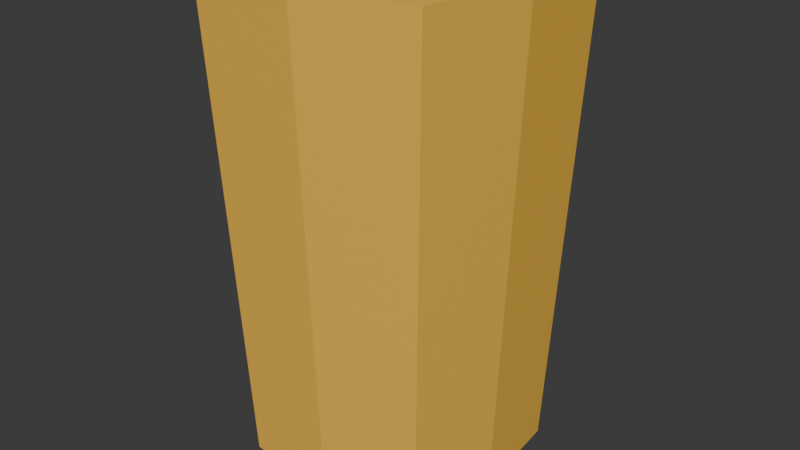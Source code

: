 # Source: bigCup_2025.blend  (saved by Blender 4.4.32; exported with 4.5.12 LTS)
import bpy
from mathutils import Matrix  # noqa: F401  (used for matrix-valued properties, if any)

bpy.ops.wm.read_factory_settings(use_empty=True)
scene = bpy.context.scene
scene.name = 'Scene'

# ---- collections
col_collection = bpy.data.collections.new('Collection'); scene.collection.children.link(col_collection)

# ---- materials (node trees are filled in below, after node groups)
mat_material_001 = bpy.data.materials.new('Material.001')

# ---- material node trees
mat_material_001.use_nodes = True; mat_material_001.node_tree.nodes.clear()
_N = mat_material_001.node_tree.nodes; _L = mat_material_001.node_tree.links
n0 = _N.new('ShaderNodeBsdfPrincipled'); n0.name = 'Principled BSDF'; n0.location = (10, 300)
n0.inputs[0].default_value = (1.0, 0.5731, 0.07352, 1.0)
n1 = _N.new('ShaderNodeOutputMaterial'); n1.name = 'Material Output'; n1.location = (300, 300)
_L.new(n0.outputs[0], n1.inputs[0])
n1.is_active_output = True

# ---- world
world_world = bpy.data.worlds.new('World'); scene.world = world_world
world_world.use_nodes = True; world_world.node_tree.nodes.clear()
_N = world_world.node_tree.nodes; _L = world_world.node_tree.links
n0 = _N.new('ShaderNodeOutputWorld'); n0.name = 'World Output'; n0.location = (300, 300)
n1 = _N.new('ShaderNodeBackground'); n1.name = 'Background'; n1.location = (10, 300)
n1.inputs[0].default_value = (0.05088, 0.05088, 0.05088, 1.0)
_L.new(n1.outputs[0], n0.inputs[0])
n0.is_active_output = True
world_world.color = (0.05088, 0.05088, 0.05088)
world_world.sun_shadow_jitter_overblur = 0.0

# ---- meshes
me_plane_001 = bpy.data.meshes.new('Plane.001')
me_plane_001.from_pydata([(-1.0, -1.0, 0.0), (1.0, -1.0, 0.0), (-1.0, 1.0, 0.0), (1.0, 1.0, 0.0), (-1.18, -1.18, 0.1003), (1.18, -1.18, 0.1003), (-1.18, 1.18, 0.1003), (1.18, 1.18, 0.1003), (-1.19, 1.19, 5.936), (-1.19, -1.19, 5.936), (1.19, -1.19, 5.936), (1.19, 1.19, 5.936), (-1.405, 1.405, 5.936), (-1.405, -1.405, 5.936), (1.405, -1.405, 5.936), (1.405, 1.405, 5.936), (0.0, -1.1, 0.0), (0.0, 1.1, 0.0), (0.0, -1.298, 0.1003), (0.0, 1.298, 0.1003), (0.0, -1.309, 5.936), (0.0, 1.309, 5.936), (0.0, -1.546, 5.936), (0.0, 1.546, 5.936), (-1.1, 0.0, 0.0), (1.1, 0.0, 0.0), (-1.298, 0.0, 0.1003), (1.298, 0.0, 0.1003), (-1.309, 0.0, 5.936), (1.309, 0.0, 5.936), (-1.546, 0.0, 5.936), (1.546, 0.0, 5.936), (0.0, 0.0, 0.0)], [], [(32, 17, 3, 25), (29, 11, 15, 31), (19, 7, 15, 23), (24, 0, 9, 28), (25, 3, 11, 29), (26, 6, 12, 30), (28, 9, 13, 30), (21, 8, 12, 23), (20, 10, 14, 22), (18, 4, 13, 22), (17, 2, 8, 21), (16, 1, 10, 20), (27, 5, 14, 31), (0, 16, 20, 9), (3, 17, 21, 11), (5, 18, 22, 14), (9, 20, 22, 13), (11, 21, 23, 15), (6, 19, 23, 12), (24, 2, 17, 32), (0, 24, 32, 16), (7, 27, 31, 15), (8, 28, 30, 12), (4, 26, 30, 13), (1, 25, 29, 10), (2, 24, 28, 8), (10, 29, 31, 14), (16, 32, 25, 1), (4, 0, 16, 18), (18, 16, 1, 5), (5, 1, 25, 27), (25, 27, 7, 3), (3, 7, 19, 17), (17, 19, 6, 2), (26, 24, 0, 4), (2, 6, 26, 24)])
_uv = me_plane_001.uv_layers.new(name='UVMap')
_uv.uv.foreach_set('vector', [0.5, 0.5, 0.5, 1.0, 1.0, 1.0, 1.0, 0.5, 1.0, 0.5, 1.0, 1.0, 1.0, 1.0, 1.0, 0.5, 0.0, 0.0, 0.0, 0.0, 0.0, 0.0, 0.0, 0.0, 0.0, 0.5, 0.0, 0.0, 0.0, 0.0, 0.0, 0.5, 1.0, 0.5, 1.0, 1.0, 1.0, 1.0, 1.0, 0.5, 0.0, 0.0, 0.0, 0.0, 0.0, 0.0, 0.0, 0.0, 0.0, 0.5, 0.0, 0.0, 0.0, 0.0, 0.0, 0.5, 0.5, 1.0, 0.0, 1.0, 0.0, 1.0, 0.5, 1.0, 0.5, 0.0, 1.0, 0.0, 1.0, 0.0, 0.5, 0.0, 0.0, 0.0, 0.0, 0.0, 0.0, 0.0, 0.0, 0.0, 0.5, 1.0, 0.0, 1.0, 0.0, 1.0, 0.5, 1.0, 0.5, 0.0, 1.0, 0.0, 1.0, 0.0, 0.5, 0.0, 0.0, 0.0, 0.0, 0.0, 0.0, 0.0, 0.0, 0.0, 0.0, 0.0, 0.5, 0.0, 0.5, 0.0, 0.0, 0.0, 1.0, 1.0, 0.5, 1.0, 0.5, 1.0, 1.0, 1.0, 0.0, 0.0, 0.0, 0.0, 0.0, 0.0, 0.0, 0.0, 0.0, 0.0, 0.5, 0.0, 0.5, 0.0, 0.0, 0.0, 1.0, 1.0, 0.5, 1.0, 0.5, 1.0, 1.0, 1.0, 0.0, 0.0, 0.0, 0.0, 0.0, 0.0, 0.0, 0.0, 0.0, 0.5, 0.0, 1.0, 0.5, 1.0, 0.5, 0.5, 0.0, 0.0, 0.0, 0.5, 0.5, 0.5, 0.5, 0.0, 0.0, 0.0, 0.0, 0.0, 0.0, 0.0, 0.0, 0.0, 0.0, 1.0, 0.0, 0.5, 0.0, 0.5, 0.0, 1.0, 0.0, 0.0, 0.0, 0.0, 0.0, 0.0, 0.0, 0.0, 1.0, 0.0, 1.0, 0.5, 1.0, 0.5, 1.0, 0.0, 0.0, 1.0, 0.0, 0.5, 0.0, 0.5, 0.0, 1.0, 1.0, 0.0, 1.0, 0.5, 1.0, 0.5, 1.0, 0.0, 0.5, 0.0, 0.5, 0.5, 1.0, 0.5, 1.0, 0.0, 0.0, 0.0, 0.0, 0.0, 0.0, 0.0, 0.0, 0.0, 0.0, 0.0, 0.0, 0.0, 0.0, 0.0, 0.0, 0.0, 0.0, 0.0, 0.0, 0.0, 0.0, 0.0, 0.0, 0.0, 0.0, 0.0, 0.0, 0.0, 0.0, 0.0, 0.0, 0.0, 0.0, 0.0, 0.0, 0.0, 0.0, 0.0, 0.0, 0.0, 0.0, 0.0, 0.0, 0.0, 0.0, 0.0, 0.0, 0.0, 0.0, 0.0, 0.0, 0.0, 0.0, 0.0, 0.0, 0.0, 0.0, 0.0, 0.0, 0.0, 0.0, 0.0, 0.0, 0.0])
me_plane_001.materials.append(mat_material_001)
me_plane_001.update()

# ---- objects
ob_bigcup = bpy.data.objects.new('BigCup', me_plane_001)

# ---- transforms, parenting, visibility, modifiers, constraints
ob_bigcup.location = (0.0, 0.0, 0.0)
ob_bigcup.scale = (0.5545, 0.5545, 0.5545)

# ---- collection membership
col_collection.objects.link(ob_bigcup)

# ---- scene / render settings (as saved in the file)
scene.frame_start = 1; scene.frame_end = 250; scene.frame_set(1)
scene.render.engine = 'BLENDER_EEVEE_NEXT'
bpy.context.view_layer.update()

# ---- added for rendering (the .blend has no active camera and no usable light): camera, sun
cam_auto = bpy.data.cameras.new('AutoCamera')
cam_auto.lens = 50.0
cam_auto.sensor_width = 36.0
cam_auto.clip_end = 1000.0
ob_auto_camera = bpy.data.objects.new('AutoCamera', cam_auto)
scene.collection.objects.link(ob_auto_camera)
ob_auto_camera.location = (3.78201, -4.53842, 4.67128)
ob_auto_camera.rotation_euler = (1.09748, -7.21219e-08, 0.694738)
scene.camera = ob_auto_camera
light_auto_sun = bpy.data.lights.new('AutoSun', 'SUN')
light_auto_sun.energy = 3.0
light_auto_sun.angle = 0.0523599
ob_auto_sun = bpy.data.objects.new('AutoSun', light_auto_sun)
scene.collection.objects.link(ob_auto_sun)
ob_auto_sun.rotation_euler = (0.872665, 0.174533, 0.523599)
bpy.context.view_layer.update()
